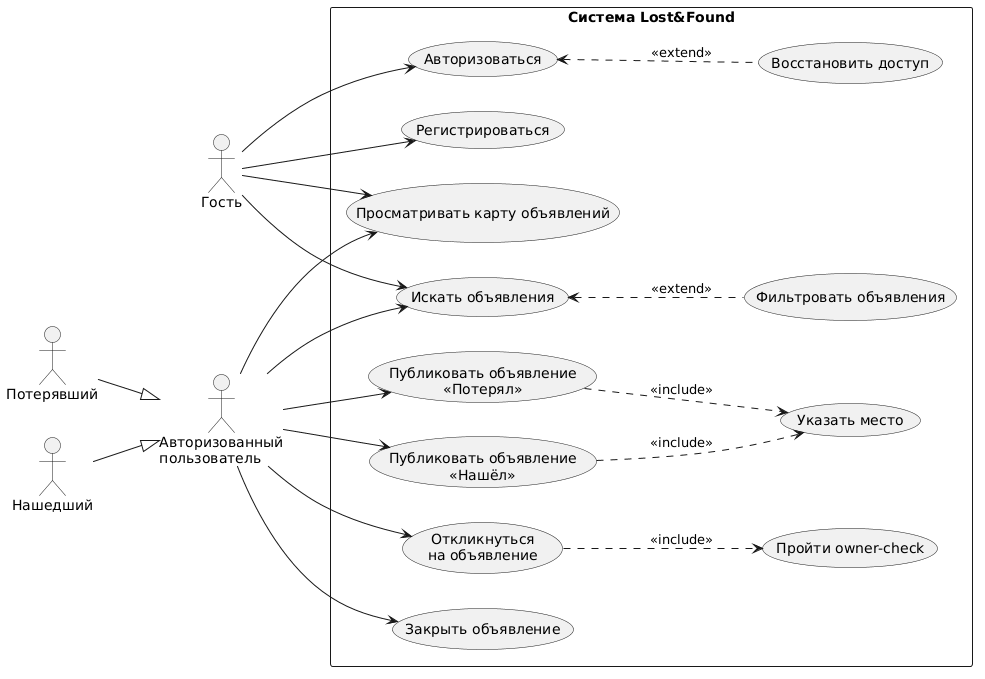

The diagram above was rendered by PlantUML. Its source (embedded in the PNG):
@startuml
left to right direction

actor "Гость" as guest
actor "Авторизованный\nпользователь" as auth
actor "Потерявший" as loser
actor "Нашедший" as finder

loser --|> auth
finder --|> auth

rectangle "Система Lost&Found" {
  usecase "Просматривать карту объявлений" as UC1
  usecase "Регистрироваться" as UC2
  usecase "Восстановить доступ" as UC3
  usecase "Авторизоваться" as UC4
  usecase "Искать объявления" as UC5
  usecase "Фильтровать объявления" as UC6
  usecase "Публиковать объявление\n«Потерял»" as UC7
  usecase "Публиковать объявление\n«Нашёл»" as UC8
  usecase "Указать место" as UC9
  usecase "Откликнуться\nна объявление" as UC10
  usecase "Пройти owner-check" as UC11
  usecase "Закрыть объявление" as UC12
}

guest --> UC1
guest --> UC2
guest --> UC4
guest --> UC5

auth --> UC1
auth --> UC5
auth --> UC7
auth --> UC8
auth --> UC10
auth --> UC12


UC7 ..> UC9 : <<include>>
UC8 ..> UC9 : <<include>>
UC10 ..> UC11 : <<include>>
UC4 <.. UC3 : <<extend>>
UC5 <.. UC6 : <<extend>>
@enduml